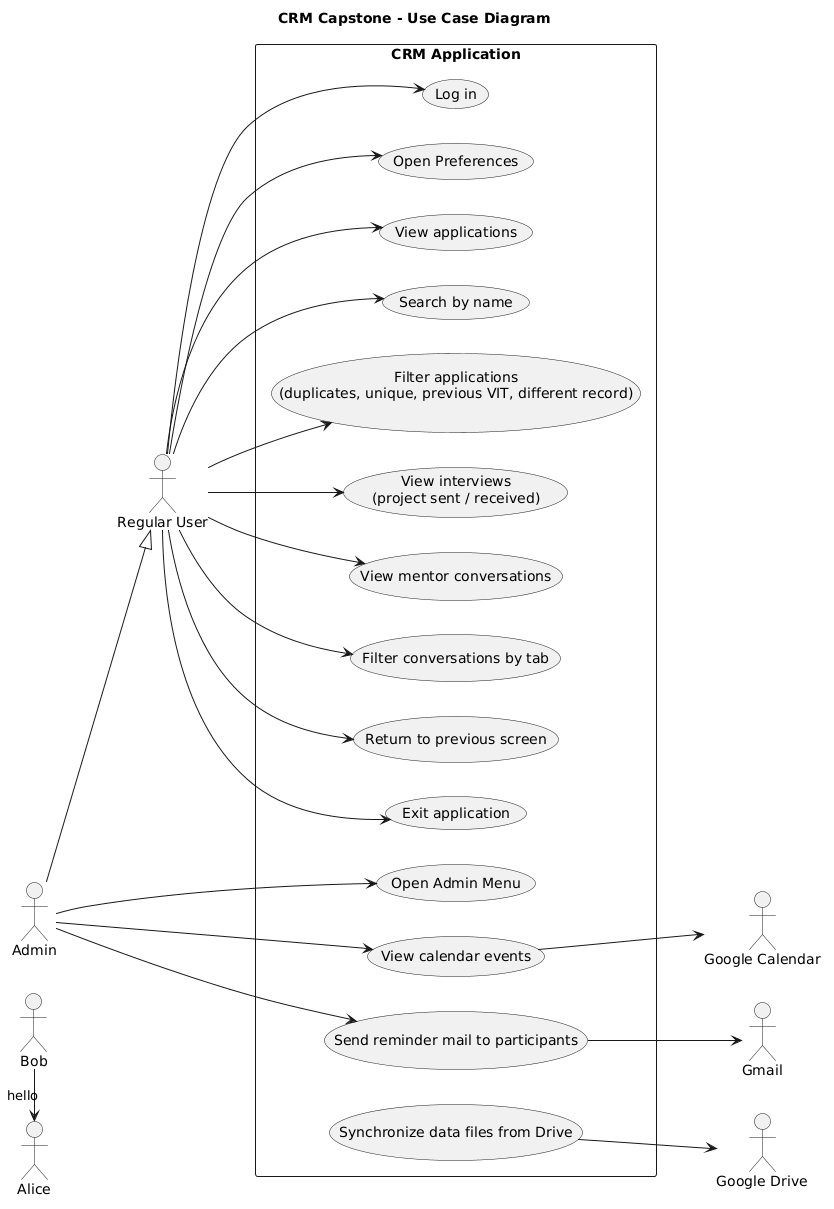

The diagram above was rendered by PlantUML. Its source (embedded in the PNG):
@startuml
Bob -> Alice : hello

left to right direction
skinparam packageStyle rectangle
title CRM Capstone - Use Case Diagram

actor "Regular User" as User
actor "Admin" as Admin
actor "Google Calendar" as Cal
actor "Gmail" as Gmail
actor "Google Drive" as Drive

Admin --|> User

rectangle "CRM Application" {
  usecase "Log in" as UC_Login
  usecase "Open Preferences" as UC_Pref
  usecase "View applications" as UC_Apps
  usecase "Search by name" as UC_Search
  usecase "Filter applications\n(duplicates, unique, previous VIT, different record)" as UC_Filters
  usecase "View interviews\n(project sent / received)" as UC_Int
  usecase "View mentor conversations" as UC_Mentor
  usecase "Filter conversations by tab" as UC_Tab
  usecase "Open Admin Menu" as UC_AdminMenu
  usecase "View calendar events" as UC_Events
  usecase "Send reminder mail to participants" as UC_Mail
  usecase "Return to previous screen" as UC_Return
  usecase "Exit application" as UC_Exit
  usecase "Synchronize data files from Drive" as UC_Sync
}

User --> UC_Login
User --> UC_Pref
User --> UC_Apps
User --> UC_Search
User --> UC_Filters
User --> UC_Int
User --> UC_Mentor
User --> UC_Tab
User --> UC_Return
User --> UC_Exit

Admin --> UC_AdminMenu
Admin --> UC_Events
Admin --> UC_Mail

UC_Events --> Cal
UC_Mail --> Gmail
UC_Sync --> Drive
@enduml